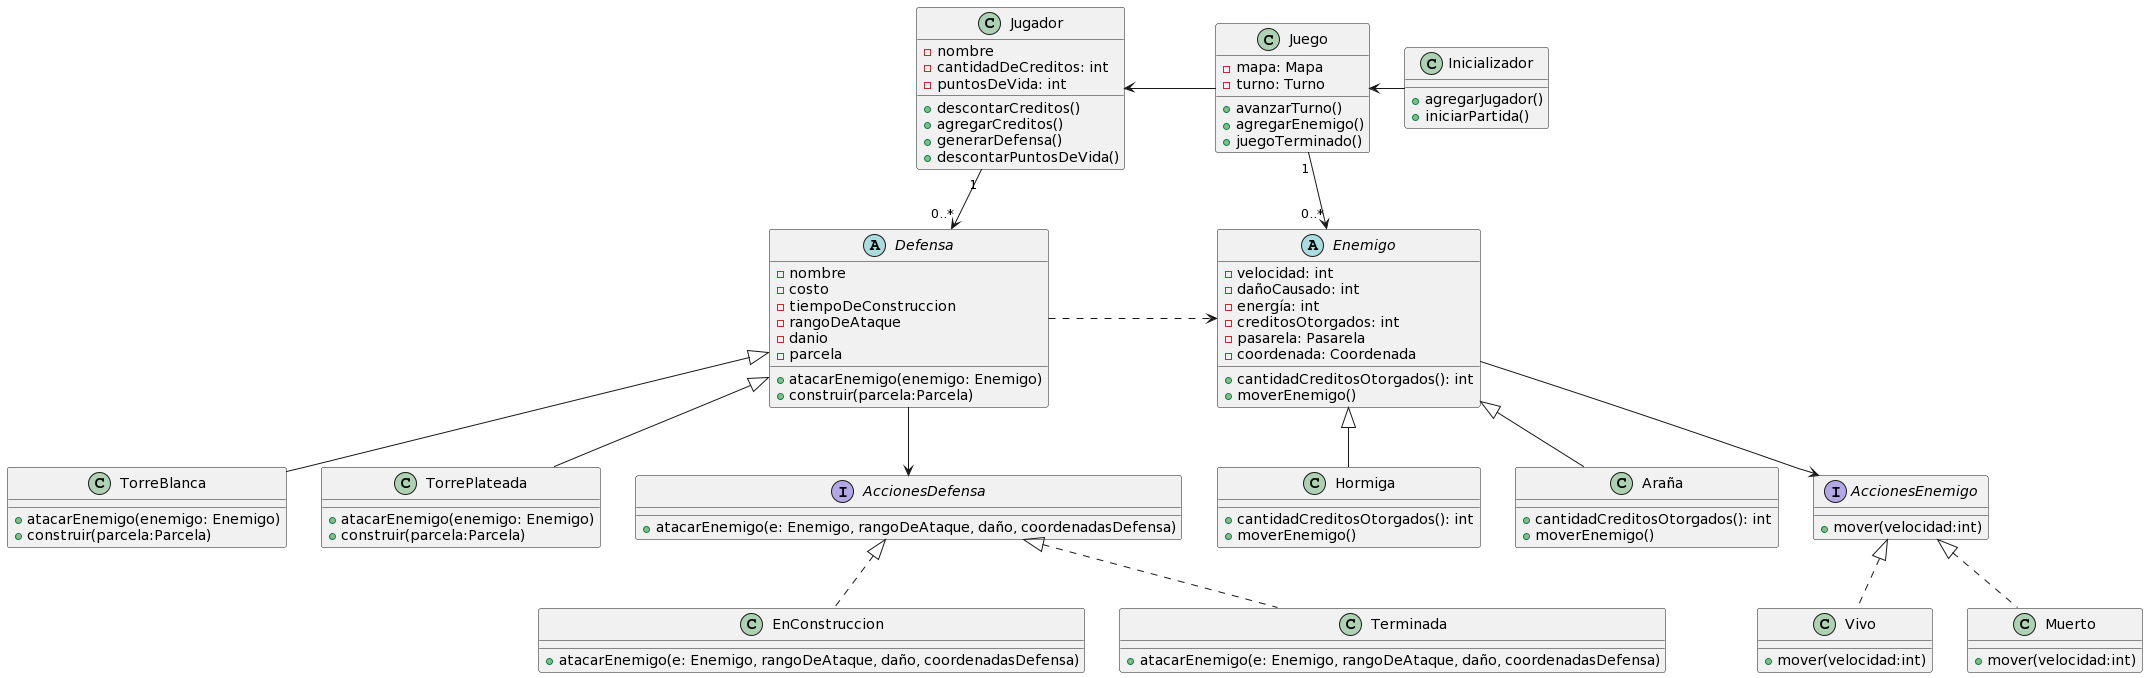

The diagram above was rendered by PlantUML. Its source (embedded in the PNG):
@startuml
abstract Enemigo {
- velocidad: int
- dañoCausado: int
- energía: int
- creditosOtorgados: int
- pasarela: Pasarela
- coordenada: Coordenada
+ cantidadCreditosOtorgados(): int
+ moverEnemigo()
}

class Hormiga {
+ cantidadCreditosOtorgados(): int
+ moverEnemigo()
}

class Araña {
+ cantidadCreditosOtorgados(): int
+ moverEnemigo()
}

class Juego {
- mapa: Mapa
- turno: Turno
+ avanzarTurno()
+ agregarEnemigo()
+ juegoTerminado()
}

class Inicializador {
+ agregarJugador()
+ iniciarPartida()
}

abstract Defensa {
- nombre
- costo
- tiempoDeConstruccion
- rangoDeAtaque
- danio
- parcela
+ atacarEnemigo(enemigo: Enemigo)
+ construir(parcela:Parcela)
}

class TorreBlanca {
+ atacarEnemigo(enemigo: Enemigo)
+ construir(parcela:Parcela)
}

class TorrePlateada {
+ atacarEnemigo(enemigo: Enemigo)
+ construir(parcela:Parcela)
}

class Jugador {
- nombre
- cantidadDeCreditos: int
- puntosDeVida: int
+ descontarCreditos()
+ agregarCreditos()
+ generarDefensa()
+ descontarPuntosDeVida()
}


interface AccionesDefensa {
+atacarEnemigo(e: Enemigo, rangoDeAtaque, daño, coordenadasDefensa)
}

class EnConstruccion {
+atacarEnemigo(e: Enemigo, rangoDeAtaque, daño, coordenadasDefensa)
}

class Terminada {
+atacarEnemigo(e: Enemigo, rangoDeAtaque, daño, coordenadasDefensa)
}


interface AccionesEnemigo {
+ mover(velocidad:int)
}

class Vivo {
+ mover(velocidad:int)
}

class Muerto {
+ mover(velocidad:int)
}

AccionesEnemigo <|.. Vivo
AccionesEnemigo <|.. Muerto

AccionesDefensa <|.. EnConstruccion
AccionesDefensa <|.. Terminada

Defensa <|-- TorreBlanca
Defensa <|-- TorrePlateada



Enemigo <|-- Hormiga
Enemigo <|-- Araña

Juego <- Inicializador
Juego "1" --> "0..*" Enemigo
Jugador <- Juego
Jugador "1" --> "0..*" Defensa
Defensa .> Enemigo
Defensa --> AccionesDefensa
Enemigo --> AccionesEnemigo
@enduml